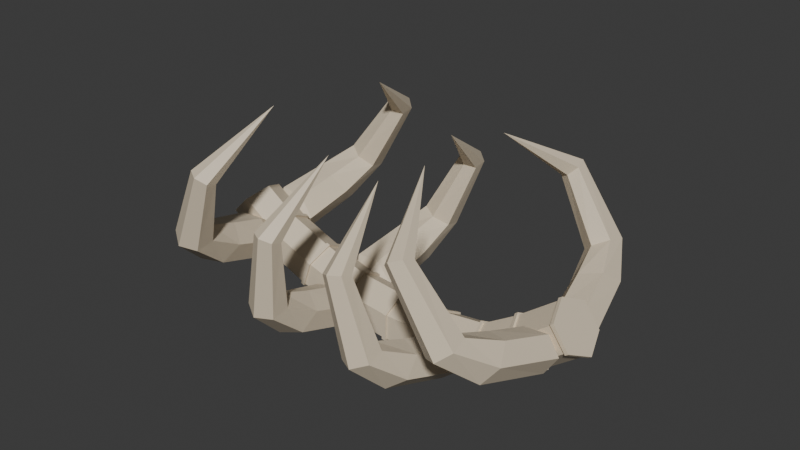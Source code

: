 # Source: skeleton.blend  (saved by Blender 4.3.34; exported with 4.5.12 LTS)
import bpy
from mathutils import Matrix  # noqa: F401  (used for matrix-valued properties, if any)

bpy.ops.wm.read_factory_settings(use_empty=True)
scene = bpy.context.scene
scene.name = 'Scene'

# ---- collections
col_collection = bpy.data.collections.new('Collection'); scene.collection.children.link(col_collection)

# ---- materials (node trees are filled in below, after node groups)
mat_material_002 = bpy.data.materials.new('Material.002')
mat_material_002.alpha_threshold = 0.0
mat_material_002.roughness = 0.5
mat_material_002.line_color = (0.0, 0.0, 0.0, 1.0)

# ---- material node trees
mat_material_002.use_nodes = True; mat_material_002.node_tree.nodes.clear()
_N = mat_material_002.node_tree.nodes; _L = mat_material_002.node_tree.links
n0 = _N.new('ShaderNodeOutputMaterial'); n0.name = 'Material Output'; n0.location = (300, 300)
n1 = _N.new('ShaderNodeBsdfPrincipled'); n1.name = 'Principled BSDF'; n1.location = (10, 300)
n1.inputs[0].default_value = (0.7379, 0.6308, 0.4735, 1.0)
n1.inputs[3].default_value = 1.45
_L.new(n1.outputs[0], n0.inputs[0])
n0.is_active_output = True

# ---- world
world_world = bpy.data.worlds.new('World'); scene.world = world_world
world_world.use_nodes = True; world_world.node_tree.nodes.clear()
_N = world_world.node_tree.nodes; _L = world_world.node_tree.links
n0 = _N.new('ShaderNodeOutputWorld'); n0.name = 'World Output'; n0.location = (300, 300)
n1 = _N.new('ShaderNodeBackground'); n1.name = 'Background'; n1.location = (10, 300)
n1.inputs[0].default_value = (0.05088, 0.05088, 0.05088, 1.0)
_L.new(n1.outputs[0], n0.inputs[0])
n0.is_active_output = True
world_world.color = (0.05088, 0.05088, 0.05088)
world_world.sun_shadow_jitter_overblur = 0.0

# ---- meshes
me_cylinder = bpy.data.meshes.new('Cylinder')
me_cylinder.from_pydata([(-6.804e-07, 0.09385, -9.012), (-5.932e-07, 1.404, -7.067), (0.866, -0.2597, -8.658), (0.866, 0.9497, -6.859), (0.866, -0.9668, -7.951), (0.866, 0.04088, -6.441), (-3.65e-07, -1.32, -7.598), (-5.302e-07, -0.4135, -6.233), (-0.866, -0.9668, -7.951), (-0.866, 0.04088, -6.441), (-0.866, -0.2597, -8.658), (-0.866, 0.9497, -6.859), (-6.348e-07, 1.331, -7.225), (0.866, 0.8805, -7.009), (0.866, -0.02138, -6.576), (-5.398e-07, -0.4723, -6.36), (-0.866, -0.02138, -6.576), (-0.866, 0.8805, -7.009), (0.9395, 0.9882, -6.876), (-5.959e-07, 1.481, -7.103), (-6.078e-07, 1.408, -7.261), (0.9395, 0.002339, -6.424), (-5.275e-07, -0.4906, -6.197), (-0.9395, 0.002339, -6.424), (-0.9395, 0.9882, -6.876), (0.9395, 0.9187, -7.027), (0.9395, -0.05963, -6.558), (-5.37e-07, -0.5488, -6.324), (-0.9395, -0.05963, -6.558), (-0.9395, 0.9187, -7.027), (-5.932e-07, 1.404, -7.067), (-7.44e-07, 2.168, -5.118), (0.866, 0.9497, -6.859), (0.866, 1.696, -4.953), (0.866, 0.04088, -6.441), (0.866, 0.7523, -4.624), (-5.302e-07, -0.4135, -6.233), (-4.558e-07, 0.2802, -4.459), (-0.866, 0.04088, -6.441), (-0.866, 0.7523, -4.624), (-0.866, 0.9497, -6.859), (-0.866, 1.696, -4.953), (-6.662e-07, 2.115, -5.271), (0.866, 1.644, -5.104), (0.866, 0.7015, -4.769), (-5.859e-07, 0.2302, -4.602), (-0.866, 0.7015, -4.769), (-0.866, 1.644, -5.104), (0.9395, 1.736, -4.967), (-8.058e-07, 2.248, -5.146), (-6.981e-07, 2.195, -5.299), (0.9395, 0.7122, -4.61), (-3.941e-07, 0.2001, -4.431), (-0.9395, 0.7122, -4.61), (-0.9395, 1.736, -4.967), (0.9395, 1.684, -5.118), (0.9395, 0.6615, -4.755), (-6.433e-07, 0.1503, -4.574), (-0.9395, 0.6615, -4.755), (-0.9395, 1.684, -5.118), (-7.44e-07, 2.168, -5.118), (-6.788e-07, 2.779, -3.069), (0.866, 1.696, -4.953), (0.866, 2.288, -2.972), (0.866, 0.7523, -4.624), (0.866, 1.308, -2.777), (-4.558e-07, 0.2802, -4.459), (-4.705e-07, 0.8173, -2.679), (-0.866, 0.7523, -4.624), (-0.866, 1.308, -2.777), (-0.866, 1.696, -4.953), (-0.866, 2.288, -2.972), (-5.729e-07, 2.744, -3.246), (0.866, 2.256, -3.137), (0.866, 1.28, -2.919), (-5.698e-07, 0.7924, -2.81), (-0.866, 1.28, -2.919), (-0.866, 2.256, -3.137), (0.9395, 2.33, -2.98), (-6.502e-07, 2.862, -3.086), (-6.637e-07, 2.827, -3.265), (0.9395, 1.266, -2.768), (-4.99e-07, 0.7341, -2.662), (-0.9395, 1.266, -2.768), (-0.9395, 2.33, -2.98), (0.9395, 2.298, -3.147), (0.9395, 1.239, -2.91), (-5.684e-07, 0.7096, -2.792), (-0.9395, 1.239, -2.91), (-0.9395, 2.298, -3.147), (-6.788e-07, 2.779, -3.069), (-6.358e-07, 2.992, -0.9213), (0.866, 2.288, -2.972), (0.866, 2.493, -0.9036), (0.866, 1.308, -2.777), (0.866, 1.493, -0.8681), (-4.705e-07, 0.8173, -2.679), (-4.516e-07, 0.9936, -0.8504), (-0.866, 1.308, -2.777), (-0.866, 1.493, -0.8681), (-0.866, 2.288, -2.972), (-0.866, 2.493, -0.9036), (-6.482e-07, 2.985, -1.086), (0.866, 2.486, -1.064), (0.866, 1.487, -1.021), (-4.927e-07, 0.9872, -0.9995), (-0.866, 1.487, -1.021), (-0.866, 2.486, -1.064), (0.9395, 2.535, -0.9051), (-6.658e-07, 3.077, -0.9243), (-6.783e-07, 3.07, -1.089), (0.9395, 1.451, -0.8666), (-4.812e-07, 0.9088, -0.8474), (-0.9395, 1.451, -0.8666), (-0.9395, 2.535, -0.9051), (0.9395, 2.528, -1.066), (0.9395, 1.444, -1.019), (-4.924e-07, 0.9025, -0.9959), (-0.9395, 1.444, -1.019), (-0.9395, 2.528, -1.066), (-6.358e-07, 2.992, -0.9213), (-6.865e-07, 2.973, 1.17), (0.866, 2.493, -0.9036), (0.866, 2.474, 1.142), (0.866, 1.493, -0.8681), (0.866, 1.476, 1.085), (-4.516e-07, 0.9936, -0.8504), (-4.865e-07, 0.9765, 1.057), (-0.866, 1.493, -0.8681), (-0.866, 1.476, 1.085), (-0.866, 2.493, -0.9036), (-0.866, 2.474, 1.142), (-6.096e-07, 2.983, 1.004), (0.866, 2.483, 0.9806), (0.866, 1.484, 0.9329), (-6.168e-07, 0.985, 0.9091), (-0.866, 1.484, 0.9329), (-0.866, 2.483, 0.9806), (0.9395, 2.516, 1.144), (-6.266e-07, 3.058, 1.175), (-5.795e-07, 3.067, 1.008), (0.9395, 1.433, 1.083), (-5.166e-07, 0.8918, 1.052), (-0.9395, 1.433, 1.083), (-0.9395, 2.516, 1.144), (0.9395, 2.526, 0.9826), (0.9395, 1.442, 0.9309), (-5.873e-07, 0.9003, 0.9051), (-0.9395, 1.442, 0.9309), (-0.9395, 2.526, 0.9826), (-6.865e-07, 2.973, 1.17), (-6.064e-07, 2.634, 3.416), (0.866, 2.474, 1.142), (0.866, 2.162, 3.252), (0.866, 1.476, 1.085), (0.866, 1.217, 2.924), (-4.865e-07, 0.9765, 1.057), (-6.857e-07, 0.745, 2.759), (-0.866, 1.476, 1.085), (-0.866, 1.217, 2.924), (-0.866, 2.474, 1.142), (-0.866, 2.162, 3.252), (-6.213e-07, 2.692, 3.218), (0.866, 2.212, 3.078), (0.866, 1.252, 2.796), (-6.638e-07, 0.7725, 2.656), (-0.866, 1.252, 2.796), (-0.866, 2.212, 3.078), (0.9395, 2.202, 3.266), (-6.341e-07, 2.714, 3.444), (-5.897e-07, 2.773, 3.242), (0.9395, 1.177, 2.91), (-6.878e-07, 0.6649, 2.732), (-0.9395, 1.177, 2.91), (-0.9395, 2.202, 3.266), (0.9395, 2.253, 3.09), (0.9395, 1.212, 2.785), (-6.358e-07, 0.6911, 2.632), (-0.9395, 1.212, 2.785), (-0.9395, 2.253, 3.09), (-6.064e-07, 2.634, 3.416), (-6.363e-07, 1.419, 5.388), (0.866, 2.162, 3.252), (0.866, 1.024, 5.082), (0.866, 1.217, 2.924), (0.866, 0.233, 4.47), (-6.857e-07, 0.745, 2.759), (-6.095e-07, -0.1625, 4.164), (-0.866, 1.217, 2.924), (-0.866, 0.233, 4.47), (-0.866, 2.162, 3.252), (-0.866, 1.024, 5.082), (-5.868e-07, 1.521, 5.254), (0.866, 1.123, 4.953), (0.866, 0.3249, 4.35), (-7.077e-07, -0.07391, 4.048), (-0.866, 0.3249, 4.35), (-0.866, 1.123, 4.953), (0.9395, 1.057, 5.108), (-6.622e-07, 1.486, 5.44), (-5.829e-07, 1.589, 5.306), (0.9395, 0.1994, 4.444), (-5.24e-07, -0.2296, 4.112), (-0.9395, 0.1994, 4.444), (-0.9395, 1.057, 5.108), (0.9395, 1.156, 4.978), (0.9395, 0.2911, 4.324), (-6.817e-07, -0.1416, 3.997), (-0.9395, 0.2911, 4.324), (-0.9395, 1.156, 4.978), (-6.363e-07, 1.419, 5.388), (-6.081e-07, 0.2334, 6.945), (0.866, 1.024, 5.082), (0.866, -0.1745, 6.656), (0.866, 0.233, 4.47), (0.866, -0.9904, 6.078), (-6.095e-07, -0.1625, 4.164), (-7.252e-07, -1.398, 5.789), (-0.866, 0.233, 4.47), (-0.866, -0.9904, 6.078), (-0.866, 1.024, 5.082), (-0.866, -0.1745, 6.656), (-6.177e-07, 0.3256, 6.819), (0.866, -0.08227, 6.529), (0.866, -0.8981, 5.951), (-7.348e-07, -1.306, 5.662), (-0.866, -0.8981, 5.951), (-0.866, -0.08227, 6.529), (0.9395, -0.1399, 6.681), (-6.044e-07, 0.3026, 6.995), (-6.14e-07, 0.3948, 6.868), (0.9395, -1.025, 6.053), (-7.289e-07, -1.467, 5.74), (-0.9395, -1.025, 6.053), (-0.9395, -0.1399, 6.681), (0.9395, -0.04767, 6.554), (0.9395, -0.9327, 5.927), (-7.385e-07, -1.375, 5.613), (-0.9395, -0.9327, 5.927), (-0.9395, -0.04767, 6.554)], [], [(3, 5, 21, 18), (17, 16, 28, 29), (5, 7, 22, 21), (1, 3, 18, 19), (3, 1, 11, 9, 7, 5), (7, 9, 23, 22), (14, 13, 25, 26), (0, 2, 4, 6, 8, 10), (10, 17, 12, 0), (8, 16, 17, 10), (6, 15, 16, 8), (4, 14, 15, 6), (2, 13, 14, 4), (0, 12, 13, 2), (20, 19, 18, 25), (25, 18, 21, 26), (26, 21, 22, 27), (27, 22, 23, 28), (28, 23, 24, 29), (29, 24, 19, 20), (13, 12, 20, 25), (16, 15, 27, 28), (15, 14, 26, 27), (11, 1, 19, 24), (12, 17, 29, 20), (9, 11, 24, 23), (33, 35, 51, 48), (47, 46, 58, 59), (35, 37, 52, 51), (31, 33, 48, 49), (33, 31, 41, 39, 37, 35), (37, 39, 53, 52), (44, 43, 55, 56), (30, 32, 34, 36, 38, 40), (40, 47, 42, 30), (38, 46, 47, 40), (36, 45, 46, 38), (34, 44, 45, 36), (32, 43, 44, 34), (30, 42, 43, 32), (50, 49, 48, 55), (55, 48, 51, 56), (56, 51, 52, 57), (57, 52, 53, 58), (58, 53, 54, 59), (59, 54, 49, 50), (43, 42, 50, 55), (46, 45, 57, 58), (45, 44, 56, 57), (41, 31, 49, 54), (42, 47, 59, 50), (39, 41, 54, 53), (63, 65, 81, 78), (77, 76, 88, 89), (65, 67, 82, 81), (61, 63, 78, 79), (63, 61, 71, 69, 67, 65), (67, 69, 83, 82), (74, 73, 85, 86), (60, 62, 64, 66, 68, 70), (70, 77, 72, 60), (68, 76, 77, 70), (66, 75, 76, 68), (64, 74, 75, 66), (62, 73, 74, 64), (60, 72, 73, 62), (80, 79, 78, 85), (85, 78, 81, 86), (86, 81, 82, 87), (87, 82, 83, 88), (88, 83, 84, 89), (89, 84, 79, 80), (73, 72, 80, 85), (76, 75, 87, 88), (75, 74, 86, 87), (71, 61, 79, 84), (72, 77, 89, 80), (69, 71, 84, 83), (93, 95, 111, 108), (107, 106, 118, 119), (95, 97, 112, 111), (91, 93, 108, 109), (93, 91, 101, 99, 97, 95), (97, 99, 113, 112), (104, 103, 115, 116), (90, 92, 94, 96, 98, 100), (100, 107, 102, 90), (98, 106, 107, 100), (96, 105, 106, 98), (94, 104, 105, 96), (92, 103, 104, 94), (90, 102, 103, 92), (110, 109, 108, 115), (115, 108, 111, 116), (116, 111, 112, 117), (117, 112, 113, 118), (118, 113, 114, 119), (119, 114, 109, 110), (103, 102, 110, 115), (106, 105, 117, 118), (105, 104, 116, 117), (101, 91, 109, 114), (102, 107, 119, 110), (99, 101, 114, 113), (123, 125, 141, 138), (137, 136, 148, 149), (125, 127, 142, 141), (121, 123, 138, 139), (123, 121, 131, 129, 127, 125), (127, 129, 143, 142), (134, 133, 145, 146), (120, 122, 124, 126, 128, 130), (130, 137, 132, 120), (128, 136, 137, 130), (126, 135, 136, 128), (124, 134, 135, 126), (122, 133, 134, 124), (120, 132, 133, 122), (140, 139, 138, 145), (145, 138, 141, 146), (146, 141, 142, 147), (147, 142, 143, 148), (148, 143, 144, 149), (149, 144, 139, 140), (133, 132, 140, 145), (136, 135, 147, 148), (135, 134, 146, 147), (131, 121, 139, 144), (132, 137, 149, 140), (129, 131, 144, 143), (153, 155, 171, 168), (167, 166, 178, 179), (155, 157, 172, 171), (151, 153, 168, 169), (153, 151, 161, 159, 157, 155), (157, 159, 173, 172), (164, 163, 175, 176), (150, 152, 154, 156, 158, 160), (160, 167, 162, 150), (158, 166, 167, 160), (156, 165, 166, 158), (154, 164, 165, 156), (152, 163, 164, 154), (150, 162, 163, 152), (170, 169, 168, 175), (175, 168, 171, 176), (176, 171, 172, 177), (177, 172, 173, 178), (178, 173, 174, 179), (179, 174, 169, 170), (163, 162, 170, 175), (166, 165, 177, 178), (165, 164, 176, 177), (161, 151, 169, 174), (162, 167, 179, 170), (159, 161, 174, 173), (183, 185, 201, 198), (197, 196, 208, 209), (185, 187, 202, 201), (181, 183, 198, 199), (183, 181, 191, 189, 187, 185), (187, 189, 203, 202), (194, 193, 205, 206), (180, 182, 184, 186, 188, 190), (190, 197, 192, 180), (188, 196, 197, 190), (186, 195, 196, 188), (184, 194, 195, 186), (182, 193, 194, 184), (180, 192, 193, 182), (200, 199, 198, 205), (205, 198, 201, 206), (206, 201, 202, 207), (207, 202, 203, 208), (208, 203, 204, 209), (209, 204, 199, 200), (193, 192, 200, 205), (196, 195, 207, 208), (195, 194, 206, 207), (191, 181, 199, 204), (192, 197, 209, 200), (189, 191, 204, 203), (213, 215, 231, 228), (227, 226, 238, 239), (215, 217, 232, 231), (211, 213, 228, 229), (213, 211, 221, 219, 217, 215), (217, 219, 233, 232), (224, 223, 235, 236), (210, 212, 214, 216, 218, 220), (220, 227, 222, 210), (218, 226, 227, 220), (216, 225, 226, 218), (214, 224, 225, 216), (212, 223, 224, 214), (210, 222, 223, 212), (230, 229, 228, 235), (235, 228, 231, 236), (236, 231, 232, 237), (237, 232, 233, 238), (238, 233, 234, 239), (239, 234, 229, 230), (223, 222, 230, 235), (226, 225, 237, 238), (225, 224, 236, 237), (221, 211, 229, 234), (222, 227, 239, 230), (219, 221, 234, 233)])
_uv = me_cylinder.uv_layers.new(name='UVMap')
_uv.uv.foreach_set('vector', [0.4578, 0.37, 0.4578, 0.13, 0.4578, 0.13, 0.4578, 0.37, 0.1667, 0.9608, 0.3333, 0.9608, 0.3333, 0.9608, 0.1667, 0.9608, 0.4578, 0.13, 0.25, 0.01, 0.25, 0.01, 0.4578, 0.13, 0.25, 0.49, 0.4578, 0.37, 0.4578, 0.37, 0.25, 0.49, 0.4578, 0.37, 0.25, 0.49, 0.04215, 0.37, 0.04215, 0.13, 0.25, 0.01, 0.4578, 0.13, 0.25, 0.01, 0.04215, 0.13, 0.04215, 0.13, 0.25, 0.01, 0.6667, 0.9608, 0.8333, 0.9608, 0.8333, 0.9608, 0.6667, 0.9608, 0.75, 0.49, 0.9578, 0.37, 0.9578, 0.13, 0.75, 0.01, 0.5422, 0.13, 0.5422, 0.37, 0.1667, 0.5, 0.1667, 0.9608, -8.941e-08, 0.9608, -8.941e-08, 0.5, 0.3333, 0.5, 0.3333, 0.9608, 0.1667, 0.9608, 0.1667, 0.5, 0.5, 0.5, 0.5, 0.9608, 0.3333, 0.9608, 0.3333, 0.5, 0.6667, 0.5, 0.6667, 0.9608, 0.5, 0.9608, 0.5, 0.5, 0.8333, 0.5, 0.8333, 0.9608, 0.6667, 0.9608, 0.6667, 0.5, 1.0, 0.5, 1.0, 0.9608, 0.8333, 0.9608, 0.8333, 0.5, 1.0, 0.9608, 1.0, 1.0, 0.8333, 1.0, 0.8333, 0.9608, 0.8333, 0.9608, 0.8333, 1.0, 0.6667, 1.0, 0.6667, 0.9608, 0.6667, 0.9608, 0.6667, 1.0, 0.5, 1.0, 0.5, 0.9608, 0.5, 0.9608, 0.5, 1.0, 0.3333, 1.0, 0.3333, 0.9608, 0.3333, 0.9608, 0.3333, 1.0, 0.1667, 1.0, 0.1667, 0.9608, 0.1667, 0.9608, 0.1667, 1.0, -8.941e-08, 1.0, -8.941e-08, 0.9608, 0.8333, 0.9608, 1.0, 0.9608, 1.0, 0.9608, 0.8333, 0.9608, 0.3333, 0.9608, 0.5, 0.9608, 0.5, 0.9608, 0.3333, 0.9608, 0.5, 0.9608, 0.6667, 0.9608, 0.6667, 0.9608, 0.5, 0.9608, 0.04215, 0.37, 0.25, 0.49, 0.25, 0.49, 0.04215, 0.37, -8.941e-08, 0.9608, 0.1667, 0.9608, 0.1667, 0.9608, -8.941e-08, 0.9608, 0.04215, 0.13, 0.04215, 0.37, 0.04215, 0.37, 0.04215, 0.13, 0.4578, 0.37, 0.4578, 0.13, 0.4578, 0.13, 0.4578, 0.37, 0.1667, 0.9608, 0.3333, 0.9608, 0.3333, 0.9608, 0.1667, 0.9608, 0.4578, 0.13, 0.25, 0.01, 0.25, 0.01, 0.4578, 0.13, 0.25, 0.49, 0.4578, 0.37, 0.4578, 0.37, 0.25, 0.49, 0.4578, 0.37, 0.25, 0.49, 0.04215, 0.37, 0.04215, 0.13, 0.25, 0.01, 0.4578, 0.13, 0.25, 0.01, 0.04215, 0.13, 0.04215, 0.13, 0.25, 0.01, 0.6667, 0.9608, 0.8333, 0.9608, 0.8333, 0.9608, 0.6667, 0.9608, 0.75, 0.49, 0.9578, 0.37, 0.9578, 0.13, 0.75, 0.01, 0.5422, 0.13, 0.5422, 0.37, 0.1667, 0.5, 0.1667, 0.9608, -8.941e-08, 0.9608, -8.941e-08, 0.5, 0.3333, 0.5, 0.3333, 0.9608, 0.1667, 0.9608, 0.1667, 0.5, 0.5, 0.5, 0.5, 0.9608, 0.3333, 0.9608, 0.3333, 0.5, 0.6667, 0.5, 0.6667, 0.9608, 0.5, 0.9608, 0.5, 0.5, 0.8333, 0.5, 0.8333, 0.9608, 0.6667, 0.9608, 0.6667, 0.5, 1.0, 0.5, 1.0, 0.9608, 0.8333, 0.9608, 0.8333, 0.5, 1.0, 0.9608, 1.0, 1.0, 0.8333, 1.0, 0.8333, 0.9608, 0.8333, 0.9608, 0.8333, 1.0, 0.6667, 1.0, 0.6667, 0.9608, 0.6667, 0.9608, 0.6667, 1.0, 0.5, 1.0, 0.5, 0.9608, 0.5, 0.9608, 0.5, 1.0, 0.3333, 1.0, 0.3333, 0.9608, 0.3333, 0.9608, 0.3333, 1.0, 0.1667, 1.0, 0.1667, 0.9608, 0.1667, 0.9608, 0.1667, 1.0, -8.941e-08, 1.0, -8.941e-08, 0.9608, 0.8333, 0.9608, 1.0, 0.9608, 1.0, 0.9608, 0.8333, 0.9608, 0.3333, 0.9608, 0.5, 0.9608, 0.5, 0.9608, 0.3333, 0.9608, 0.5, 0.9608, 0.6667, 0.9608, 0.6667, 0.9608, 0.5, 0.9608, 0.04215, 0.37, 0.25, 0.49, 0.25, 0.49, 0.04215, 0.37, -8.941e-08, 0.9608, 0.1667, 0.9608, 0.1667, 0.9608, -8.941e-08, 0.9608, 0.04215, 0.13, 0.04215, 0.37, 0.04215, 0.37, 0.04215, 0.13, 0.4578, 0.37, 0.4578, 0.13, 0.4578, 0.13, 0.4578, 0.37, 0.1667, 0.9608, 0.3333, 0.9608, 0.3333, 0.9608, 0.1667, 0.9608, 0.4578, 0.13, 0.25, 0.01, 0.25, 0.01, 0.4578, 0.13, 0.25, 0.49, 0.4578, 0.37, 0.4578, 0.37, 0.25, 0.49, 0.4578, 0.37, 0.25, 0.49, 0.04215, 0.37, 0.04215, 0.13, 0.25, 0.01, 0.4578, 0.13, 0.25, 0.01, 0.04215, 0.13, 0.04215, 0.13, 0.25, 0.01, 0.6667, 0.9608, 0.8333, 0.9608, 0.8333, 0.9608, 0.6667, 0.9608, 0.75, 0.49, 0.9578, 0.37, 0.9578, 0.13, 0.75, 0.01, 0.5422, 0.13, 0.5422, 0.37, 0.1667, 0.5, 0.1667, 0.9608, -8.941e-08, 0.9608, -8.941e-08, 0.5, 0.3333, 0.5, 0.3333, 0.9608, 0.1667, 0.9608, 0.1667, 0.5, 0.5, 0.5, 0.5, 0.9608, 0.3333, 0.9608, 0.3333, 0.5, 0.6667, 0.5, 0.6667, 0.9608, 0.5, 0.9608, 0.5, 0.5, 0.8333, 0.5, 0.8333, 0.9608, 0.6667, 0.9608, 0.6667, 0.5, 1.0, 0.5, 1.0, 0.9608, 0.8333, 0.9608, 0.8333, 0.5, 1.0, 0.9608, 1.0, 1.0, 0.8333, 1.0, 0.8333, 0.9608, 0.8333, 0.9608, 0.8333, 1.0, 0.6667, 1.0, 0.6667, 0.9608, 0.6667, 0.9608, 0.6667, 1.0, 0.5, 1.0, 0.5, 0.9608, 0.5, 0.9608, 0.5, 1.0, 0.3333, 1.0, 0.3333, 0.9608, 0.3333, 0.9608, 0.3333, 1.0, 0.1667, 1.0, 0.1667, 0.9608, 0.1667, 0.9608, 0.1667, 1.0, -8.941e-08, 1.0, -8.941e-08, 0.9608, 0.8333, 0.9608, 1.0, 0.9608, 1.0, 0.9608, 0.8333, 0.9608, 0.3333, 0.9608, 0.5, 0.9608, 0.5, 0.9608, 0.3333, 0.9608, 0.5, 0.9608, 0.6667, 0.9608, 0.6667, 0.9608, 0.5, 0.9608, 0.04215, 0.37, 0.25, 0.49, 0.25, 0.49, 0.04215, 0.37, -8.941e-08, 0.9608, 0.1667, 0.9608, 0.1667, 0.9608, -8.941e-08, 0.9608, 0.04215, 0.13, 0.04215, 0.37, 0.04215, 0.37, 0.04215, 0.13, 0.4578, 0.37, 0.4578, 0.13, 0.4578, 0.13, 0.4578, 0.37, 0.1667, 0.9608, 0.3333, 0.9608, 0.3333, 0.9608, 0.1667, 0.9608, 0.4578, 0.13, 0.25, 0.01, 0.25, 0.01, 0.4578, 0.13, 0.25, 0.49, 0.4578, 0.37, 0.4578, 0.37, 0.25, 0.49, 0.4578, 0.37, 0.25, 0.49, 0.04215, 0.37, 0.04215, 0.13, 0.25, 0.01, 0.4578, 0.13, 0.25, 0.01, 0.04215, 0.13, 0.04215, 0.13, 0.25, 0.01, 0.6667, 0.9608, 0.8333, 0.9608, 0.8333, 0.9608, 0.6667, 0.9608, 0.75, 0.49, 0.9578, 0.37, 0.9578, 0.13, 0.75, 0.01, 0.5422, 0.13, 0.5422, 0.37, 0.1667, 0.5, 0.1667, 0.9608, -8.941e-08, 0.9608, -8.941e-08, 0.5, 0.3333, 0.5, 0.3333, 0.9608, 0.1667, 0.9608, 0.1667, 0.5, 0.5, 0.5, 0.5, 0.9608, 0.3333, 0.9608, 0.3333, 0.5, 0.6667, 0.5, 0.6667, 0.9608, 0.5, 0.9608, 0.5, 0.5, 0.8333, 0.5, 0.8333, 0.9608, 0.6667, 0.9608, 0.6667, 0.5, 1.0, 0.5, 1.0, 0.9608, 0.8333, 0.9608, 0.8333, 0.5, 1.0, 0.9608, 1.0, 1.0, 0.8333, 1.0, 0.8333, 0.9608, 0.8333, 0.9608, 0.8333, 1.0, 0.6667, 1.0, 0.6667, 0.9608, 0.6667, 0.9608, 0.6667, 1.0, 0.5, 1.0, 0.5, 0.9608, 0.5, 0.9608, 0.5, 1.0, 0.3333, 1.0, 0.3333, 0.9608, 0.3333, 0.9608, 0.3333, 1.0, 0.1667, 1.0, 0.1667, 0.9608, 0.1667, 0.9608, 0.1667, 1.0, -8.941e-08, 1.0, -8.941e-08, 0.9608, 0.8333, 0.9608, 1.0, 0.9608, 1.0, 0.9608, 0.8333, 0.9608, 0.3333, 0.9608, 0.5, 0.9608, 0.5, 0.9608, 0.3333, 0.9608, 0.5, 0.9608, 0.6667, 0.9608, 0.6667, 0.9608, 0.5, 0.9608, 0.04215, 0.37, 0.25, 0.49, 0.25, 0.49, 0.04215, 0.37, -8.941e-08, 0.9608, 0.1667, 0.9608, 0.1667, 0.9608, -8.941e-08, 0.9608, 0.04215, 0.13, 0.04215, 0.37, 0.04215, 0.37, 0.04215, 0.13, 0.4578, 0.37, 0.4578, 0.13, 0.4578, 0.13, 0.4578, 0.37, 0.1667, 0.9608, 0.3333, 0.9608, 0.3333, 0.9608, 0.1667, 0.9608, 0.4578, 0.13, 0.25, 0.01, 0.25, 0.01, 0.4578, 0.13, 0.25, 0.49, 0.4578, 0.37, 0.4578, 0.37, 0.25, 0.49, 0.4578, 0.37, 0.25, 0.49, 0.04215, 0.37, 0.04215, 0.13, 0.25, 0.01, 0.4578, 0.13, 0.25, 0.01, 0.04215, 0.13, 0.04215, 0.13, 0.25, 0.01, 0.6667, 0.9608, 0.8333, 0.9608, 0.8333, 0.9608, 0.6667, 0.9608, 0.75, 0.49, 0.9578, 0.37, 0.9578, 0.13, 0.75, 0.01, 0.5422, 0.13, 0.5422, 0.37, 0.1667, 0.5, 0.1667, 0.9608, -8.941e-08, 0.9608, -8.941e-08, 0.5, 0.3333, 0.5, 0.3333, 0.9608, 0.1667, 0.9608, 0.1667, 0.5, 0.5, 0.5, 0.5, 0.9608, 0.3333, 0.9608, 0.3333, 0.5, 0.6667, 0.5, 0.6667, 0.9608, 0.5, 0.9608, 0.5, 0.5, 0.8333, 0.5, 0.8333, 0.9608, 0.6667, 0.9608, 0.6667, 0.5, 1.0, 0.5, 1.0, 0.9608, 0.8333, 0.9608, 0.8333, 0.5, 1.0, 0.9608, 1.0, 1.0, 0.8333, 1.0, 0.8333, 0.9608, 0.8333, 0.9608, 0.8333, 1.0, 0.6667, 1.0, 0.6667, 0.9608, 0.6667, 0.9608, 0.6667, 1.0, 0.5, 1.0, 0.5, 0.9608, 0.5, 0.9608, 0.5, 1.0, 0.3333, 1.0, 0.3333, 0.9608, 0.3333, 0.9608, 0.3333, 1.0, 0.1667, 1.0, 0.1667, 0.9608, 0.1667, 0.9608, 0.1667, 1.0, -8.941e-08, 1.0, -8.941e-08, 0.9608, 0.8333, 0.9608, 1.0, 0.9608, 1.0, 0.9608, 0.8333, 0.9608, 0.3333, 0.9608, 0.5, 0.9608, 0.5, 0.9608, 0.3333, 0.9608, 0.5, 0.9608, 0.6667, 0.9608, 0.6667, 0.9608, 0.5, 0.9608, 0.04215, 0.37, 0.25, 0.49, 0.25, 0.49, 0.04215, 0.37, -8.941e-08, 0.9608, 0.1667, 0.9608, 0.1667, 0.9608, -8.941e-08, 0.9608, 0.04215, 0.13, 0.04215, 0.37, 0.04215, 0.37, 0.04215, 0.13, 0.4578, 0.37, 0.4578, 0.13, 0.4578, 0.13, 0.4578, 0.37, 0.1667, 0.9608, 0.3333, 0.9608, 0.3333, 0.9608, 0.1667, 0.9608, 0.4578, 0.13, 0.25, 0.01, 0.25, 0.01, 0.4578, 0.13, 0.25, 0.49, 0.4578, 0.37, 0.4578, 0.37, 0.25, 0.49, 0.4578, 0.37, 0.25, 0.49, 0.04215, 0.37, 0.04215, 0.13, 0.25, 0.01, 0.4578, 0.13, 0.25, 0.01, 0.04215, 0.13, 0.04215, 0.13, 0.25, 0.01, 0.6667, 0.9608, 0.8333, 0.9608, 0.8333, 0.9608, 0.6667, 0.9608, 0.75, 0.49, 0.9578, 0.37, 0.9578, 0.13, 0.75, 0.01, 0.5422, 0.13, 0.5422, 0.37, 0.1667, 0.5, 0.1667, 0.9608, -8.941e-08, 0.9608, -8.941e-08, 0.5, 0.3333, 0.5, 0.3333, 0.9608, 0.1667, 0.9608, 0.1667, 0.5, 0.5, 0.5, 0.5, 0.9608, 0.3333, 0.9608, 0.3333, 0.5, 0.6667, 0.5, 0.6667, 0.9608, 0.5, 0.9608, 0.5, 0.5, 0.8333, 0.5, 0.8333, 0.9608, 0.6667, 0.9608, 0.6667, 0.5, 1.0, 0.5, 1.0, 0.9608, 0.8333, 0.9608, 0.8333, 0.5, 1.0, 0.9608, 1.0, 1.0, 0.8333, 1.0, 0.8333, 0.9608, 0.8333, 0.9608, 0.8333, 1.0, 0.6667, 1.0, 0.6667, 0.9608, 0.6667, 0.9608, 0.6667, 1.0, 0.5, 1.0, 0.5, 0.9608, 0.5, 0.9608, 0.5, 1.0, 0.3333, 1.0, 0.3333, 0.9608, 0.3333, 0.9608, 0.3333, 1.0, 0.1667, 1.0, 0.1667, 0.9608, 0.1667, 0.9608, 0.1667, 1.0, -8.941e-08, 1.0, -8.941e-08, 0.9608, 0.8333, 0.9608, 1.0, 0.9608, 1.0, 0.9608, 0.8333, 0.9608, 0.3333, 0.9608, 0.5, 0.9608, 0.5, 0.9608, 0.3333, 0.9608, 0.5, 0.9608, 0.6667, 0.9608, 0.6667, 0.9608, 0.5, 0.9608, 0.04215, 0.37, 0.25, 0.49, 0.25, 0.49, 0.04215, 0.37, -8.941e-08, 0.9608, 0.1667, 0.9608, 0.1667, 0.9608, -8.941e-08, 0.9608, 0.04215, 0.13, 0.04215, 0.37, 0.04215, 0.37, 0.04215, 0.13, 0.4578, 0.37, 0.4578, 0.13, 0.4578, 0.13, 0.4578, 0.37, 0.1667, 0.9608, 0.3333, 0.9608, 0.3333, 0.9608, 0.1667, 0.9608, 0.4578, 0.13, 0.25, 0.01, 0.25, 0.01, 0.4578, 0.13, 0.25, 0.49, 0.4578, 0.37, 0.4578, 0.37, 0.25, 0.49, 0.4578, 0.37, 0.25, 0.49, 0.04215, 0.37, 0.04215, 0.13, 0.25, 0.01, 0.4578, 0.13, 0.25, 0.01, 0.04215, 0.13, 0.04215, 0.13, 0.25, 0.01, 0.6667, 0.9608, 0.8333, 0.9608, 0.8333, 0.9608, 0.6667, 0.9608, 0.75, 0.49, 0.9578, 0.37, 0.9578, 0.13, 0.75, 0.01, 0.5422, 0.13, 0.5422, 0.37, 0.1667, 0.5, 0.1667, 0.9608, -8.941e-08, 0.9608, -8.941e-08, 0.5, 0.3333, 0.5, 0.3333, 0.9608, 0.1667, 0.9608, 0.1667, 0.5, 0.5, 0.5, 0.5, 0.9608, 0.3333, 0.9608, 0.3333, 0.5, 0.6667, 0.5, 0.6667, 0.9608, 0.5, 0.9608, 0.5, 0.5, 0.8333, 0.5, 0.8333, 0.9608, 0.6667, 0.9608, 0.6667, 0.5, 1.0, 0.5, 1.0, 0.9608, 0.8333, 0.9608, 0.8333, 0.5, 1.0, 0.9608, 1.0, 1.0, 0.8333, 1.0, 0.8333, 0.9608, 0.8333, 0.9608, 0.8333, 1.0, 0.6667, 1.0, 0.6667, 0.9608, 0.6667, 0.9608, 0.6667, 1.0, 0.5, 1.0, 0.5, 0.9608, 0.5, 0.9608, 0.5, 1.0, 0.3333, 1.0, 0.3333, 0.9608, 0.3333, 0.9608, 0.3333, 1.0, 0.1667, 1.0, 0.1667, 0.9608, 0.1667, 0.9608, 0.1667, 1.0, -8.941e-08, 1.0, -8.941e-08, 0.9608, 0.8333, 0.9608, 1.0, 0.9608, 1.0, 0.9608, 0.8333, 0.9608, 0.3333, 0.9608, 0.5, 0.9608, 0.5, 0.9608, 0.3333, 0.9608, 0.5, 0.9608, 0.6667, 0.9608, 0.6667, 0.9608, 0.5, 0.9608, 0.04215, 0.37, 0.25, 0.49, 0.25, 0.49, 0.04215, 0.37, -8.941e-08, 0.9608, 0.1667, 0.9608, 0.1667, 0.9608, -8.941e-08, 0.9608, 0.04215, 0.13, 0.04215, 0.37, 0.04215, 0.37, 0.04215, 0.13, 0.4578, 0.37, 0.4578, 0.13, 0.4578, 0.13, 0.4578, 0.37, 0.1667, 0.9608, 0.3333, 0.9608, 0.3333, 0.9608, 0.1667, 0.9608, 0.4578, 0.13, 0.25, 0.01, 0.25, 0.01, 0.4578, 0.13, 0.25, 0.49, 0.4578, 0.37, 0.4578, 0.37, 0.25, 0.49, 0.4578, 0.37, 0.25, 0.49, 0.04215, 0.37, 0.04215, 0.13, 0.25, 0.01, 0.4578, 0.13, 0.25, 0.01, 0.04215, 0.13, 0.04215, 0.13, 0.25, 0.01, 0.6667, 0.9608, 0.8333, 0.9608, 0.8333, 0.9608, 0.6667, 0.9608, 0.75, 0.49, 0.9578, 0.37, 0.9578, 0.13, 0.75, 0.01, 0.5422, 0.13, 0.5422, 0.37, 0.1667, 0.5, 0.1667, 0.9608, -8.941e-08, 0.9608, -8.941e-08, 0.5, 0.3333, 0.5, 0.3333, 0.9608, 0.1667, 0.9608, 0.1667, 0.5, 0.5, 0.5, 0.5, 0.9608, 0.3333, 0.9608, 0.3333, 0.5, 0.6667, 0.5, 0.6667, 0.9608, 0.5, 0.9608, 0.5, 0.5, 0.8333, 0.5, 0.8333, 0.9608, 0.6667, 0.9608, 0.6667, 0.5, 1.0, 0.5, 1.0, 0.9608, 0.8333, 0.9608, 0.8333, 0.5, 1.0, 0.9608, 1.0, 1.0, 0.8333, 1.0, 0.8333, 0.9608, 0.8333, 0.9608, 0.8333, 1.0, 0.6667, 1.0, 0.6667, 0.9608, 0.6667, 0.9608, 0.6667, 1.0, 0.5, 1.0, 0.5, 0.9608, 0.5, 0.9608, 0.5, 1.0, 0.3333, 1.0, 0.3333, 0.9608, 0.3333, 0.9608, 0.3333, 1.0, 0.1667, 1.0, 0.1667, 0.9608, 0.1667, 0.9608, 0.1667, 1.0, -8.941e-08, 1.0, -8.941e-08, 0.9608, 0.8333, 0.9608, 1.0, 0.9608, 1.0, 0.9608, 0.8333, 0.9608, 0.3333, 0.9608, 0.5, 0.9608, 0.5, 0.9608, 0.3333, 0.9608, 0.5, 0.9608, 0.6667, 0.9608, 0.6667, 0.9608, 0.5, 0.9608, 0.04215, 0.37, 0.25, 0.49, 0.25, 0.49, 0.04215, 0.37, -8.941e-08, 0.9608, 0.1667, 0.9608, 0.1667, 0.9608, -8.941e-08, 0.9608, 0.04215, 0.13, 0.04215, 0.37, 0.04215, 0.37, 0.04215, 0.13])
me_cylinder.materials.append(mat_material_002)
me_cylinder.update()
me_circle_016 = bpy.data.meshes.new('Circle.016')
me_circle_016.from_pydata([(-0.07384, 0.9864, -2.753), (-0.5574, 0.7893, -2.88), (-0.5574, 0.4307, -3.112), (-0.07384, 0.2336, -3.239), (0.4098, 0.4307, -3.112), (0.4098, 0.7893, -2.88), (-0.7726, 0.2275, -0.5173), (-1.192e-08, 0.6598, -0.6274), (-0.7726, -0.637, -0.2972), (-1.192e-08, -1.069, -0.1872), (0.7726, -0.637, -0.2972), (0.7726, 0.2275, -0.5173), (-0.6011, 0.1234, 1.028), (-1.192e-08, 0.3838, 0.7988), (-0.6011, -0.3976, 1.487), (-1.192e-08, -0.658, 1.716), (0.6011, -0.3976, 1.487), (0.6011, 0.1234, 1.028), (-0.4116, 2.211, 2.859), (-8.251e-08, 2.267, 2.628), (-0.4116, 2.101, 3.321), (-8.251e-08, 2.046, 3.553), (0.4116, 2.101, 3.321), (0.4116, 2.211, 2.859), (1.073e-07, 5.409, 2.114), (1.073e-07, 5.409, 2.114), (1.073e-07, 5.409, 2.114), (1.073e-07, 5.409, 2.114), (1.073e-07, 5.409, 2.114), (1.073e-07, 5.409, 2.114), (-0.866, 0.6777, -2.373), (-1.192e-08, 1.031, -2.145), (-0.866, -0.02831, -2.829), (-1.192e-08, -0.3813, -3.056), (0.866, -0.02831, -2.829), (0.866, 0.6777, -2.373)], [], [(1, 0, 5, 4, 3, 2), (11, 7, 13, 17), (34, 35, 11, 10), (32, 33, 9, 8), (31, 30, 6, 7), (35, 31, 7, 11), (33, 34, 10, 9), (30, 32, 8, 6), (16, 17, 23, 22), (9, 10, 16, 15), (6, 8, 14, 12), (10, 11, 17, 16), (8, 9, 15, 14), (7, 6, 12, 13), (23, 19, 25, 29), (14, 15, 21, 20), (13, 12, 18, 19), (17, 13, 19, 23), (15, 16, 22, 21), (12, 14, 20, 18), (24, 26, 27, 28, 29, 25), (21, 22, 28, 27), (18, 20, 26, 24), (22, 23, 29, 28), (20, 21, 27, 26), (19, 18, 24, 25), (0, 1, 30, 31), (1, 2, 32, 30), (2, 3, 33, 32), (3, 4, 34, 33), (4, 5, 35, 34), (5, 0, 31, 35)])
_uv = me_circle_016.uv_layers.new(name='UVMap')
_uv.uv.foreach_set('vector', [0.0, 0.0, 0.0, 0.0, 0.0, 0.0, 0.0, 0.0, 0.0, 0.0, 0.0, 0.0, 0.0, 0.0, 0.0, 0.0, 0.0, 0.0, 0.0, 0.0, 0.0, 0.0, 0.0, 0.0, 0.0, 0.0, 0.0, 0.0, 0.0, 0.0, 0.0, 0.0, 0.0, 0.0, 0.0, 0.0, 0.0, 0.0, 0.0, 0.0, 0.0, 0.0, 0.0, 0.0, 0.0, 0.0, 0.0, 0.0, 0.0, 0.0, 0.0, 0.0, 0.0, 0.0, 0.0, 0.0, 0.0, 0.0, 0.0, 0.0, 0.0, 0.0, 0.0, 0.0, 0.0, 0.0, 0.0, 0.0, 0.0, 0.0, 0.0, 0.0, 0.0, 0.0, 0.0, 0.0, 0.0, 0.0, 0.0, 0.0, 0.0, 0.0, 0.0, 0.0, 0.0, 0.0, 0.0, 0.0, 0.0, 0.0, 0.0, 0.0, 0.0, 0.0, 0.0, 0.0, 0.0, 0.0, 0.0, 0.0, 0.0, 0.0, 0.0, 0.0, 0.0, 0.0, 0.0, 0.0, 0.0, 0.0, 0.0, 0.0, 0.0, 0.0, 0.0, 0.0, 0.0, 0.0, 0.0, 0.0, 0.0, 0.0, 0.0, 0.0, 0.0, 0.0, 0.0, 0.0, 0.0, 0.0, 0.0, 0.0, 0.0, 0.0, 0.0, 0.0, 0.0, 0.0, 0.0, 0.0, 0.0, 0.0, 0.0, 0.0, 0.0, 0.0, 0.0, 0.0, 0.0, 0.0, 0.0, 0.0, 0.0, 0.0, 0.0, 0.0, 0.0, 0.0, 0.0, 0.0, 0.0, 0.0, 0.0, 0.0, 0.0, 0.0, 0.0, 0.0, 0.0, 0.0, 0.0, 0.0, 0.0, 0.0, 0.0, 0.0, 0.0, 0.0, 0.0, 0.0, 0.0, 0.0, 0.0, 0.0, 0.0, 0.0, 0.0, 0.0, 0.0, 0.0, 0.0, 0.0, 0.0, 0.0, 0.0, 0.0, 0.0, 0.0, 0.0, 0.0, 0.0, 0.0, 0.0, 0.0, 0.0, 0.0, 0.0, 0.0, 0.0, 0.0, 0.0, 0.0, 0.0, 0.0, 0.0, 0.0, 0.0, 0.0, 0.0, 0.0, 0.0, 0.0, 0.0, 0.0, 0.0, 0.0, 0.0, 0.0, 0.0, 0.0, 0.0, 0.0, 0.0, 0.0, 0.0, 0.0, 0.0, 0.0, 0.0, 0.0, 0.0, 0.0, 0.0, 0.0, 0.0, 0.0, 0.0, 0.0, 0.0, 0.0, 0.0, 0.0, 0.0, 0.0, 0.0, 0.0, 0.0, 0.0, 0.0, 0.0, 0.0, 0.0, 0.0, 0.0])
me_circle_016.materials.append(mat_material_002)
me_circle_016.update()
me_circle_017 = bpy.data.meshes.new('Circle.017')
me_circle_017.from_pydata([(-0.07384, 0.9864, -2.753), (-0.5574, 0.7893, -2.88), (-0.5574, 0.4307, -3.112), (-0.07384, 0.2336, -3.239), (0.4098, 0.4307, -3.112), (0.4098, 0.7893, -2.88), (-0.7726, 0.2275, -0.5173), (-1.192e-08, 0.6598, -0.6274), (-0.7726, -0.637, -0.2972), (-1.192e-08, -1.069, -0.1872), (0.7726, -0.637, -0.2972), (0.7726, 0.2275, -0.5173), (-0.6011, 0.1234, 1.028), (-1.192e-08, 0.3838, 0.7988), (-0.6011, -0.3976, 1.487), (-1.192e-08, -0.658, 1.716), (0.6011, -0.3976, 1.487), (0.6011, 0.1234, 1.028), (-0.4116, 2.211, 2.859), (-8.251e-08, 2.267, 2.628), (-0.4116, 2.101, 3.321), (-8.251e-08, 2.046, 3.553), (0.4116, 2.101, 3.321), (0.4116, 2.211, 2.859), (1.073e-07, 5.409, 2.114), (1.073e-07, 5.409, 2.114), (1.073e-07, 5.409, 2.114), (1.073e-07, 5.409, 2.114), (1.073e-07, 5.409, 2.114), (1.073e-07, 5.409, 2.114), (-0.866, 0.6777, -2.373), (-1.192e-08, 1.031, -2.145), (-0.866, -0.02831, -2.829), (-1.192e-08, -0.3813, -3.056), (0.866, -0.02831, -2.829), (0.866, 0.6777, -2.373)], [], [(1, 0, 5, 4, 3, 2), (11, 7, 13, 17), (34, 35, 11, 10), (32, 33, 9, 8), (31, 30, 6, 7), (35, 31, 7, 11), (33, 34, 10, 9), (30, 32, 8, 6), (16, 17, 23, 22), (9, 10, 16, 15), (6, 8, 14, 12), (10, 11, 17, 16), (8, 9, 15, 14), (7, 6, 12, 13), (23, 19, 25, 29), (14, 15, 21, 20), (13, 12, 18, 19), (17, 13, 19, 23), (15, 16, 22, 21), (12, 14, 20, 18), (24, 26, 27, 28, 29, 25), (21, 22, 28, 27), (18, 20, 26, 24), (22, 23, 29, 28), (20, 21, 27, 26), (19, 18, 24, 25), (0, 1, 30, 31), (1, 2, 32, 30), (2, 3, 33, 32), (3, 4, 34, 33), (4, 5, 35, 34), (5, 0, 31, 35)])
_uv = me_circle_017.uv_layers.new(name='UVMap')
_uv.uv.foreach_set('vector', [0.0, 0.0, 0.0, 0.0, 0.0, 0.0, 0.0, 0.0, 0.0, 0.0, 0.0, 0.0, 0.0, 0.0, 0.0, 0.0, 0.0, 0.0, 0.0, 0.0, 0.0, 0.0, 0.0, 0.0, 0.0, 0.0, 0.0, 0.0, 0.0, 0.0, 0.0, 0.0, 0.0, 0.0, 0.0, 0.0, 0.0, 0.0, 0.0, 0.0, 0.0, 0.0, 0.0, 0.0, 0.0, 0.0, 0.0, 0.0, 0.0, 0.0, 0.0, 0.0, 0.0, 0.0, 0.0, 0.0, 0.0, 0.0, 0.0, 0.0, 0.0, 0.0, 0.0, 0.0, 0.0, 0.0, 0.0, 0.0, 0.0, 0.0, 0.0, 0.0, 0.0, 0.0, 0.0, 0.0, 0.0, 0.0, 0.0, 0.0, 0.0, 0.0, 0.0, 0.0, 0.0, 0.0, 0.0, 0.0, 0.0, 0.0, 0.0, 0.0, 0.0, 0.0, 0.0, 0.0, 0.0, 0.0, 0.0, 0.0, 0.0, 0.0, 0.0, 0.0, 0.0, 0.0, 0.0, 0.0, 0.0, 0.0, 0.0, 0.0, 0.0, 0.0, 0.0, 0.0, 0.0, 0.0, 0.0, 0.0, 0.0, 0.0, 0.0, 0.0, 0.0, 0.0, 0.0, 0.0, 0.0, 0.0, 0.0, 0.0, 0.0, 0.0, 0.0, 0.0, 0.0, 0.0, 0.0, 0.0, 0.0, 0.0, 0.0, 0.0, 0.0, 0.0, 0.0, 0.0, 0.0, 0.0, 0.0, 0.0, 0.0, 0.0, 0.0, 0.0, 0.0, 0.0, 0.0, 0.0, 0.0, 0.0, 0.0, 0.0, 0.0, 0.0, 0.0, 0.0, 0.0, 0.0, 0.0, 0.0, 0.0, 0.0, 0.0, 0.0, 0.0, 0.0, 0.0, 0.0, 0.0, 0.0, 0.0, 0.0, 0.0, 0.0, 0.0, 0.0, 0.0, 0.0, 0.0, 0.0, 0.0, 0.0, 0.0, 0.0, 0.0, 0.0, 0.0, 0.0, 0.0, 0.0, 0.0, 0.0, 0.0, 0.0, 0.0, 0.0, 0.0, 0.0, 0.0, 0.0, 0.0, 0.0, 0.0, 0.0, 0.0, 0.0, 0.0, 0.0, 0.0, 0.0, 0.0, 0.0, 0.0, 0.0, 0.0, 0.0, 0.0, 0.0, 0.0, 0.0, 0.0, 0.0, 0.0, 0.0, 0.0, 0.0, 0.0, 0.0, 0.0, 0.0, 0.0, 0.0, 0.0, 0.0, 0.0, 0.0, 0.0, 0.0, 0.0, 0.0, 0.0, 0.0, 0.0, 0.0, 0.0, 0.0, 0.0, 0.0, 0.0, 0.0, 0.0, 0.0])
me_circle_017.materials.append(mat_material_002)
me_circle_017.update()
me_circle_018 = bpy.data.meshes.new('Circle.018')
me_circle_018.from_pydata([(-0.07384, 0.9864, -2.753), (-0.5574, 0.7893, -2.88), (-0.5574, 0.4307, -3.112), (-0.07384, 0.2336, -3.239), (0.4098, 0.4307, -3.112), (0.4098, 0.7893, -2.88), (-0.7726, 0.2275, -0.5173), (-1.192e-08, 0.6598, -0.6274), (-0.7726, -0.637, -0.2972), (-1.192e-08, -1.069, -0.1872), (0.7726, -0.637, -0.2972), (0.7726, 0.2275, -0.5173), (-0.6011, 0.1234, 1.028), (-1.192e-08, 0.3838, 0.7988), (-0.6011, -0.3976, 1.487), (-1.192e-08, -0.658, 1.716), (0.6011, -0.3976, 1.487), (0.6011, 0.1234, 1.028), (-0.4116, 2.211, 2.859), (-8.251e-08, 2.267, 2.628), (-0.4116, 2.101, 3.321), (-8.251e-08, 2.046, 3.553), (0.4116, 2.101, 3.321), (0.4116, 2.211, 2.859), (1.073e-07, 5.409, 2.114), (1.073e-07, 5.409, 2.114), (1.073e-07, 5.409, 2.114), (1.073e-07, 5.409, 2.114), (1.073e-07, 5.409, 2.114), (1.073e-07, 5.409, 2.114), (-0.866, 0.6777, -2.373), (-1.192e-08, 1.031, -2.145), (-0.866, -0.02831, -2.829), (-1.192e-08, -0.3813, -3.056), (0.866, -0.02831, -2.829), (0.866, 0.6777, -2.373)], [], [(1, 0, 5, 4, 3, 2), (11, 7, 13, 17), (34, 35, 11, 10), (32, 33, 9, 8), (31, 30, 6, 7), (35, 31, 7, 11), (33, 34, 10, 9), (30, 32, 8, 6), (16, 17, 23, 22), (9, 10, 16, 15), (6, 8, 14, 12), (10, 11, 17, 16), (8, 9, 15, 14), (7, 6, 12, 13), (23, 19, 25, 29), (14, 15, 21, 20), (13, 12, 18, 19), (17, 13, 19, 23), (15, 16, 22, 21), (12, 14, 20, 18), (24, 26, 27, 28, 29, 25), (21, 22, 28, 27), (18, 20, 26, 24), (22, 23, 29, 28), (20, 21, 27, 26), (19, 18, 24, 25), (0, 1, 30, 31), (1, 2, 32, 30), (2, 3, 33, 32), (3, 4, 34, 33), (4, 5, 35, 34), (5, 0, 31, 35)])
_uv = me_circle_018.uv_layers.new(name='UVMap')
_uv.uv.foreach_set('vector', [0.0, 0.0, 0.0, 0.0, 0.0, 0.0, 0.0, 0.0, 0.0, 0.0, 0.0, 0.0, 0.0, 0.0, 0.0, 0.0, 0.0, 0.0, 0.0, 0.0, 0.0, 0.0, 0.0, 0.0, 0.0, 0.0, 0.0, 0.0, 0.0, 0.0, 0.0, 0.0, 0.0, 0.0, 0.0, 0.0, 0.0, 0.0, 0.0, 0.0, 0.0, 0.0, 0.0, 0.0, 0.0, 0.0, 0.0, 0.0, 0.0, 0.0, 0.0, 0.0, 0.0, 0.0, 0.0, 0.0, 0.0, 0.0, 0.0, 0.0, 0.0, 0.0, 0.0, 0.0, 0.0, 0.0, 0.0, 0.0, 0.0, 0.0, 0.0, 0.0, 0.0, 0.0, 0.0, 0.0, 0.0, 0.0, 0.0, 0.0, 0.0, 0.0, 0.0, 0.0, 0.0, 0.0, 0.0, 0.0, 0.0, 0.0, 0.0, 0.0, 0.0, 0.0, 0.0, 0.0, 0.0, 0.0, 0.0, 0.0, 0.0, 0.0, 0.0, 0.0, 0.0, 0.0, 0.0, 0.0, 0.0, 0.0, 0.0, 0.0, 0.0, 0.0, 0.0, 0.0, 0.0, 0.0, 0.0, 0.0, 0.0, 0.0, 0.0, 0.0, 0.0, 0.0, 0.0, 0.0, 0.0, 0.0, 0.0, 0.0, 0.0, 0.0, 0.0, 0.0, 0.0, 0.0, 0.0, 0.0, 0.0, 0.0, 0.0, 0.0, 0.0, 0.0, 0.0, 0.0, 0.0, 0.0, 0.0, 0.0, 0.0, 0.0, 0.0, 0.0, 0.0, 0.0, 0.0, 0.0, 0.0, 0.0, 0.0, 0.0, 0.0, 0.0, 0.0, 0.0, 0.0, 0.0, 0.0, 0.0, 0.0, 0.0, 0.0, 0.0, 0.0, 0.0, 0.0, 0.0, 0.0, 0.0, 0.0, 0.0, 0.0, 0.0, 0.0, 0.0, 0.0, 0.0, 0.0, 0.0, 0.0, 0.0, 0.0, 0.0, 0.0, 0.0, 0.0, 0.0, 0.0, 0.0, 0.0, 0.0, 0.0, 0.0, 0.0, 0.0, 0.0, 0.0, 0.0, 0.0, 0.0, 0.0, 0.0, 0.0, 0.0, 0.0, 0.0, 0.0, 0.0, 0.0, 0.0, 0.0, 0.0, 0.0, 0.0, 0.0, 0.0, 0.0, 0.0, 0.0, 0.0, 0.0, 0.0, 0.0, 0.0, 0.0, 0.0, 0.0, 0.0, 0.0, 0.0, 0.0, 0.0, 0.0, 0.0, 0.0, 0.0, 0.0, 0.0, 0.0, 0.0, 0.0, 0.0, 0.0, 0.0, 0.0, 0.0, 0.0, 0.0, 0.0, 0.0, 0.0])
me_circle_018.materials.append(mat_material_002)
me_circle_018.update()
me_circle_019 = bpy.data.meshes.new('Circle.019')
me_circle_019.from_pydata([(-0.07384, 0.9864, -2.753), (-0.5574, 0.7893, -2.88), (-0.5574, 0.4307, -3.112), (-0.07384, 0.2336, -3.239), (0.4098, 0.4307, -3.112), (0.4098, 0.7893, -2.88), (-0.7726, 0.2275, -0.5173), (-1.192e-08, 0.6598, -0.6274), (-0.7726, -0.637, -0.2972), (-1.192e-08, -1.069, -0.1872), (0.7726, -0.637, -0.2972), (0.7726, 0.2275, -0.5173), (-0.6011, 0.1234, 1.028), (-1.192e-08, 0.3838, 0.7988), (-0.6011, -0.3976, 1.487), (-1.192e-08, -0.658, 1.716), (0.6011, -0.3976, 1.487), (0.6011, 0.1234, 1.028), (-0.4116, 2.211, 2.859), (-8.251e-08, 2.267, 2.628), (-0.4116, 2.101, 3.321), (-8.251e-08, 2.046, 3.553), (0.4116, 2.101, 3.321), (0.4116, 2.211, 2.859), (1.073e-07, 5.409, 2.114), (1.073e-07, 5.409, 2.114), (1.073e-07, 5.409, 2.114), (1.073e-07, 5.409, 2.114), (1.073e-07, 5.409, 2.114), (1.073e-07, 5.409, 2.114), (-0.866, 0.6777, -2.373), (-1.192e-08, 1.031, -2.145), (-0.866, -0.02831, -2.829), (-1.192e-08, -0.3813, -3.056), (0.866, -0.02831, -2.829), (0.866, 0.6777, -2.373)], [], [(1, 0, 5, 4, 3, 2), (11, 7, 13, 17), (34, 35, 11, 10), (32, 33, 9, 8), (31, 30, 6, 7), (35, 31, 7, 11), (33, 34, 10, 9), (30, 32, 8, 6), (16, 17, 23, 22), (9, 10, 16, 15), (6, 8, 14, 12), (10, 11, 17, 16), (8, 9, 15, 14), (7, 6, 12, 13), (23, 19, 25, 29), (14, 15, 21, 20), (13, 12, 18, 19), (17, 13, 19, 23), (15, 16, 22, 21), (12, 14, 20, 18), (24, 26, 27, 28, 29, 25), (21, 22, 28, 27), (18, 20, 26, 24), (22, 23, 29, 28), (20, 21, 27, 26), (19, 18, 24, 25), (0, 1, 30, 31), (1, 2, 32, 30), (2, 3, 33, 32), (3, 4, 34, 33), (4, 5, 35, 34), (5, 0, 31, 35)])
_uv = me_circle_019.uv_layers.new(name='UVMap')
_uv.uv.foreach_set('vector', [0.0, 0.0, 0.0, 0.0, 0.0, 0.0, 0.0, 0.0, 0.0, 0.0, 0.0, 0.0, 0.0, 0.0, 0.0, 0.0, 0.0, 0.0, 0.0, 0.0, 0.0, 0.0, 0.0, 0.0, 0.0, 0.0, 0.0, 0.0, 0.0, 0.0, 0.0, 0.0, 0.0, 0.0, 0.0, 0.0, 0.0, 0.0, 0.0, 0.0, 0.0, 0.0, 0.0, 0.0, 0.0, 0.0, 0.0, 0.0, 0.0, 0.0, 0.0, 0.0, 0.0, 0.0, 0.0, 0.0, 0.0, 0.0, 0.0, 0.0, 0.0, 0.0, 0.0, 0.0, 0.0, 0.0, 0.0, 0.0, 0.0, 0.0, 0.0, 0.0, 0.0, 0.0, 0.0, 0.0, 0.0, 0.0, 0.0, 0.0, 0.0, 0.0, 0.0, 0.0, 0.0, 0.0, 0.0, 0.0, 0.0, 0.0, 0.0, 0.0, 0.0, 0.0, 0.0, 0.0, 0.0, 0.0, 0.0, 0.0, 0.0, 0.0, 0.0, 0.0, 0.0, 0.0, 0.0, 0.0, 0.0, 0.0, 0.0, 0.0, 0.0, 0.0, 0.0, 0.0, 0.0, 0.0, 0.0, 0.0, 0.0, 0.0, 0.0, 0.0, 0.0, 0.0, 0.0, 0.0, 0.0, 0.0, 0.0, 0.0, 0.0, 0.0, 0.0, 0.0, 0.0, 0.0, 0.0, 0.0, 0.0, 0.0, 0.0, 0.0, 0.0, 0.0, 0.0, 0.0, 0.0, 0.0, 0.0, 0.0, 0.0, 0.0, 0.0, 0.0, 0.0, 0.0, 0.0, 0.0, 0.0, 0.0, 0.0, 0.0, 0.0, 0.0, 0.0, 0.0, 0.0, 0.0, 0.0, 0.0, 0.0, 0.0, 0.0, 0.0, 0.0, 0.0, 0.0, 0.0, 0.0, 0.0, 0.0, 0.0, 0.0, 0.0, 0.0, 0.0, 0.0, 0.0, 0.0, 0.0, 0.0, 0.0, 0.0, 0.0, 0.0, 0.0, 0.0, 0.0, 0.0, 0.0, 0.0, 0.0, 0.0, 0.0, 0.0, 0.0, 0.0, 0.0, 0.0, 0.0, 0.0, 0.0, 0.0, 0.0, 0.0, 0.0, 0.0, 0.0, 0.0, 0.0, 0.0, 0.0, 0.0, 0.0, 0.0, 0.0, 0.0, 0.0, 0.0, 0.0, 0.0, 0.0, 0.0, 0.0, 0.0, 0.0, 0.0, 0.0, 0.0, 0.0, 0.0, 0.0, 0.0, 0.0, 0.0, 0.0, 0.0, 0.0, 0.0, 0.0, 0.0, 0.0, 0.0, 0.0, 0.0, 0.0, 0.0, 0.0, 0.0, 0.0, 0.0, 0.0])
me_circle_019.materials.append(mat_material_002)
me_circle_019.update()
me_circle_020 = bpy.data.meshes.new('Circle.020')
me_circle_020.from_pydata([(-0.07384, 0.9864, -2.753), (-0.5574, 0.7893, -2.88), (-0.5574, 0.4307, -3.112), (-0.07384, 0.2336, -3.239), (0.4098, 0.4307, -3.112), (0.4098, 0.7893, -2.88), (-0.7726, 0.2275, -0.5173), (-1.192e-08, 0.6598, -0.6274), (-0.7726, -0.637, -0.2972), (-1.192e-08, -1.069, -0.1872), (0.7726, -0.637, -0.2972), (0.7726, 0.2275, -0.5173), (-0.6011, 0.1234, 1.028), (-1.192e-08, 0.3838, 0.7988), (-0.6011, -0.3976, 1.487), (-1.192e-08, -0.658, 1.716), (0.6011, -0.3976, 1.487), (0.6011, 0.1234, 1.028), (-0.4116, 2.211, 2.859), (-8.251e-08, 2.267, 2.628), (-0.4116, 2.101, 3.321), (-8.251e-08, 2.046, 3.553), (0.4116, 2.101, 3.321), (0.4116, 2.211, 2.859), (1.073e-07, 5.409, 2.114), (1.073e-07, 5.409, 2.114), (1.073e-07, 5.409, 2.114), (1.073e-07, 5.409, 2.114), (1.073e-07, 5.409, 2.114), (1.073e-07, 5.409, 2.114), (-0.866, 0.6777, -2.373), (-1.192e-08, 1.031, -2.145), (-0.866, -0.02831, -2.829), (-1.192e-08, -0.3813, -3.056), (0.866, -0.02831, -2.829), (0.866, 0.6777, -2.373)], [], [(1, 0, 5, 4, 3, 2), (11, 7, 13, 17), (34, 35, 11, 10), (32, 33, 9, 8), (31, 30, 6, 7), (35, 31, 7, 11), (33, 34, 10, 9), (30, 32, 8, 6), (16, 17, 23, 22), (9, 10, 16, 15), (6, 8, 14, 12), (10, 11, 17, 16), (8, 9, 15, 14), (7, 6, 12, 13), (23, 19, 25, 29), (14, 15, 21, 20), (13, 12, 18, 19), (17, 13, 19, 23), (15, 16, 22, 21), (12, 14, 20, 18), (24, 26, 27, 28, 29, 25), (21, 22, 28, 27), (18, 20, 26, 24), (22, 23, 29, 28), (20, 21, 27, 26), (19, 18, 24, 25), (0, 1, 30, 31), (1, 2, 32, 30), (2, 3, 33, 32), (3, 4, 34, 33), (4, 5, 35, 34), (5, 0, 31, 35)])
_uv = me_circle_020.uv_layers.new(name='UVMap')
_uv.uv.foreach_set('vector', [0.0, 0.0, 0.0, 0.0, 0.0, 0.0, 0.0, 0.0, 0.0, 0.0, 0.0, 0.0, 0.0, 0.0, 0.0, 0.0, 0.0, 0.0, 0.0, 0.0, 0.0, 0.0, 0.0, 0.0, 0.0, 0.0, 0.0, 0.0, 0.0, 0.0, 0.0, 0.0, 0.0, 0.0, 0.0, 0.0, 0.0, 0.0, 0.0, 0.0, 0.0, 0.0, 0.0, 0.0, 0.0, 0.0, 0.0, 0.0, 0.0, 0.0, 0.0, 0.0, 0.0, 0.0, 0.0, 0.0, 0.0, 0.0, 0.0, 0.0, 0.0, 0.0, 0.0, 0.0, 0.0, 0.0, 0.0, 0.0, 0.0, 0.0, 0.0, 0.0, 0.0, 0.0, 0.0, 0.0, 0.0, 0.0, 0.0, 0.0, 0.0, 0.0, 0.0, 0.0, 0.0, 0.0, 0.0, 0.0, 0.0, 0.0, 0.0, 0.0, 0.0, 0.0, 0.0, 0.0, 0.0, 0.0, 0.0, 0.0, 0.0, 0.0, 0.0, 0.0, 0.0, 0.0, 0.0, 0.0, 0.0, 0.0, 0.0, 0.0, 0.0, 0.0, 0.0, 0.0, 0.0, 0.0, 0.0, 0.0, 0.0, 0.0, 0.0, 0.0, 0.0, 0.0, 0.0, 0.0, 0.0, 0.0, 0.0, 0.0, 0.0, 0.0, 0.0, 0.0, 0.0, 0.0, 0.0, 0.0, 0.0, 0.0, 0.0, 0.0, 0.0, 0.0, 0.0, 0.0, 0.0, 0.0, 0.0, 0.0, 0.0, 0.0, 0.0, 0.0, 0.0, 0.0, 0.0, 0.0, 0.0, 0.0, 0.0, 0.0, 0.0, 0.0, 0.0, 0.0, 0.0, 0.0, 0.0, 0.0, 0.0, 0.0, 0.0, 0.0, 0.0, 0.0, 0.0, 0.0, 0.0, 0.0, 0.0, 0.0, 0.0, 0.0, 0.0, 0.0, 0.0, 0.0, 0.0, 0.0, 0.0, 0.0, 0.0, 0.0, 0.0, 0.0, 0.0, 0.0, 0.0, 0.0, 0.0, 0.0, 0.0, 0.0, 0.0, 0.0, 0.0, 0.0, 0.0, 0.0, 0.0, 0.0, 0.0, 0.0, 0.0, 0.0, 0.0, 0.0, 0.0, 0.0, 0.0, 0.0, 0.0, 0.0, 0.0, 0.0, 0.0, 0.0, 0.0, 0.0, 0.0, 0.0, 0.0, 0.0, 0.0, 0.0, 0.0, 0.0, 0.0, 0.0, 0.0, 0.0, 0.0, 0.0, 0.0, 0.0, 0.0, 0.0, 0.0, 0.0, 0.0, 0.0, 0.0, 0.0, 0.0, 0.0, 0.0, 0.0, 0.0, 0.0, 0.0, 0.0])
me_circle_020.materials.append(mat_material_002)
me_circle_020.update()
me_circle_021 = bpy.data.meshes.new('Circle.021')
me_circle_021.from_pydata([(-0.07384, 0.9864, -2.753), (-0.5574, 0.7893, -2.88), (-0.5574, 0.4307, -3.112), (-0.07384, 0.2336, -3.239), (0.4098, 0.4307, -3.112), (0.4098, 0.7893, -2.88), (-0.7726, 0.2275, -0.5173), (-1.192e-08, 0.6598, -0.6274), (-0.7726, -0.637, -0.2972), (-1.192e-08, -1.069, -0.1872), (0.7726, -0.637, -0.2972), (0.7726, 0.2275, -0.5173), (-0.6011, 0.1234, 1.028), (-1.192e-08, 0.3838, 0.7988), (-0.6011, -0.3976, 1.487), (-1.192e-08, -0.658, 1.716), (0.6011, -0.3976, 1.487), (0.6011, 0.1234, 1.028), (-0.4116, 2.211, 2.859), (-8.251e-08, 2.267, 2.628), (-0.4116, 2.101, 3.321), (-8.251e-08, 2.046, 3.553), (0.4116, 2.101, 3.321), (0.4116, 2.211, 2.859), (1.073e-07, 5.409, 2.114), (1.073e-07, 5.409, 2.114), (1.073e-07, 5.409, 2.114), (1.073e-07, 5.409, 2.114), (1.073e-07, 5.409, 2.114), (1.073e-07, 5.409, 2.114), (-0.866, 0.6777, -2.373), (-1.192e-08, 1.031, -2.145), (-0.866, -0.02831, -2.829), (-1.192e-08, -0.3813, -3.056), (0.866, -0.02831, -2.829), (0.866, 0.6777, -2.373)], [], [(1, 0, 5, 4, 3, 2), (11, 7, 13, 17), (34, 35, 11, 10), (32, 33, 9, 8), (31, 30, 6, 7), (35, 31, 7, 11), (33, 34, 10, 9), (30, 32, 8, 6), (16, 17, 23, 22), (9, 10, 16, 15), (6, 8, 14, 12), (10, 11, 17, 16), (8, 9, 15, 14), (7, 6, 12, 13), (23, 19, 25, 29), (14, 15, 21, 20), (13, 12, 18, 19), (17, 13, 19, 23), (15, 16, 22, 21), (12, 14, 20, 18), (24, 26, 27, 28, 29, 25), (21, 22, 28, 27), (18, 20, 26, 24), (22, 23, 29, 28), (20, 21, 27, 26), (19, 18, 24, 25), (0, 1, 30, 31), (1, 2, 32, 30), (2, 3, 33, 32), (3, 4, 34, 33), (4, 5, 35, 34), (5, 0, 31, 35)])
_uv = me_circle_021.uv_layers.new(name='UVMap')
_uv.uv.foreach_set('vector', [0.0, 0.0, 0.0, 0.0, 0.0, 0.0, 0.0, 0.0, 0.0, 0.0, 0.0, 0.0, 0.0, 0.0, 0.0, 0.0, 0.0, 0.0, 0.0, 0.0, 0.0, 0.0, 0.0, 0.0, 0.0, 0.0, 0.0, 0.0, 0.0, 0.0, 0.0, 0.0, 0.0, 0.0, 0.0, 0.0, 0.0, 0.0, 0.0, 0.0, 0.0, 0.0, 0.0, 0.0, 0.0, 0.0, 0.0, 0.0, 0.0, 0.0, 0.0, 0.0, 0.0, 0.0, 0.0, 0.0, 0.0, 0.0, 0.0, 0.0, 0.0, 0.0, 0.0, 0.0, 0.0, 0.0, 0.0, 0.0, 0.0, 0.0, 0.0, 0.0, 0.0, 0.0, 0.0, 0.0, 0.0, 0.0, 0.0, 0.0, 0.0, 0.0, 0.0, 0.0, 0.0, 0.0, 0.0, 0.0, 0.0, 0.0, 0.0, 0.0, 0.0, 0.0, 0.0, 0.0, 0.0, 0.0, 0.0, 0.0, 0.0, 0.0, 0.0, 0.0, 0.0, 0.0, 0.0, 0.0, 0.0, 0.0, 0.0, 0.0, 0.0, 0.0, 0.0, 0.0, 0.0, 0.0, 0.0, 0.0, 0.0, 0.0, 0.0, 0.0, 0.0, 0.0, 0.0, 0.0, 0.0, 0.0, 0.0, 0.0, 0.0, 0.0, 0.0, 0.0, 0.0, 0.0, 0.0, 0.0, 0.0, 0.0, 0.0, 0.0, 0.0, 0.0, 0.0, 0.0, 0.0, 0.0, 0.0, 0.0, 0.0, 0.0, 0.0, 0.0, 0.0, 0.0, 0.0, 0.0, 0.0, 0.0, 0.0, 0.0, 0.0, 0.0, 0.0, 0.0, 0.0, 0.0, 0.0, 0.0, 0.0, 0.0, 0.0, 0.0, 0.0, 0.0, 0.0, 0.0, 0.0, 0.0, 0.0, 0.0, 0.0, 0.0, 0.0, 0.0, 0.0, 0.0, 0.0, 0.0, 0.0, 0.0, 0.0, 0.0, 0.0, 0.0, 0.0, 0.0, 0.0, 0.0, 0.0, 0.0, 0.0, 0.0, 0.0, 0.0, 0.0, 0.0, 0.0, 0.0, 0.0, 0.0, 0.0, 0.0, 0.0, 0.0, 0.0, 0.0, 0.0, 0.0, 0.0, 0.0, 0.0, 0.0, 0.0, 0.0, 0.0, 0.0, 0.0, 0.0, 0.0, 0.0, 0.0, 0.0, 0.0, 0.0, 0.0, 0.0, 0.0, 0.0, 0.0, 0.0, 0.0, 0.0, 0.0, 0.0, 0.0, 0.0, 0.0, 0.0, 0.0, 0.0, 0.0, 0.0, 0.0, 0.0, 0.0, 0.0, 0.0, 0.0, 0.0, 0.0])
me_circle_021.materials.append(mat_material_002)
me_circle_021.update()
me_circle_022 = bpy.data.meshes.new('Circle.022')
me_circle_022.from_pydata([(-0.07384, 0.9864, -2.753), (-0.5574, 0.7893, -2.88), (-0.5574, 0.4307, -3.112), (-0.07384, 0.2336, -3.239), (0.4098, 0.4307, -3.112), (0.4098, 0.7893, -2.88), (-0.7726, 0.2275, -0.5173), (-1.192e-08, 0.6598, -0.6274), (-0.7726, -0.637, -0.2972), (-1.192e-08, -1.069, -0.1872), (0.7726, -0.637, -0.2972), (0.7726, 0.2275, -0.5173), (-0.6011, 0.1234, 1.028), (-1.192e-08, 0.3838, 0.7988), (-0.6011, -0.3976, 1.487), (-1.192e-08, -0.658, 1.716), (0.6011, -0.3976, 1.487), (0.6011, 0.1234, 1.028), (-0.4116, 2.211, 2.859), (-8.251e-08, 2.267, 2.628), (-0.4116, 2.101, 3.321), (-8.251e-08, 2.046, 3.553), (0.4116, 2.101, 3.321), (0.4116, 2.211, 2.859), (1.073e-07, 5.409, 2.114), (1.073e-07, 5.409, 2.114), (1.073e-07, 5.409, 2.114), (1.073e-07, 5.409, 2.114), (1.073e-07, 5.409, 2.114), (1.073e-07, 5.409, 2.114), (-0.866, 0.6777, -2.373), (-1.192e-08, 1.031, -2.145), (-0.866, -0.02831, -2.829), (-1.192e-08, -0.3813, -3.056), (0.866, -0.02831, -2.829), (0.866, 0.6777, -2.373)], [], [(1, 0, 5, 4, 3, 2), (11, 7, 13, 17), (34, 35, 11, 10), (32, 33, 9, 8), (31, 30, 6, 7), (35, 31, 7, 11), (33, 34, 10, 9), (30, 32, 8, 6), (16, 17, 23, 22), (9, 10, 16, 15), (6, 8, 14, 12), (10, 11, 17, 16), (8, 9, 15, 14), (7, 6, 12, 13), (23, 19, 25, 29), (14, 15, 21, 20), (13, 12, 18, 19), (17, 13, 19, 23), (15, 16, 22, 21), (12, 14, 20, 18), (24, 26, 27, 28, 29, 25), (21, 22, 28, 27), (18, 20, 26, 24), (22, 23, 29, 28), (20, 21, 27, 26), (19, 18, 24, 25), (0, 1, 30, 31), (1, 2, 32, 30), (2, 3, 33, 32), (3, 4, 34, 33), (4, 5, 35, 34), (5, 0, 31, 35)])
_uv = me_circle_022.uv_layers.new(name='UVMap')
_uv.uv.foreach_set('vector', [0.0, 0.0, 0.0, 0.0, 0.0, 0.0, 0.0, 0.0, 0.0, 0.0, 0.0, 0.0, 0.0, 0.0, 0.0, 0.0, 0.0, 0.0, 0.0, 0.0, 0.0, 0.0, 0.0, 0.0, 0.0, 0.0, 0.0, 0.0, 0.0, 0.0, 0.0, 0.0, 0.0, 0.0, 0.0, 0.0, 0.0, 0.0, 0.0, 0.0, 0.0, 0.0, 0.0, 0.0, 0.0, 0.0, 0.0, 0.0, 0.0, 0.0, 0.0, 0.0, 0.0, 0.0, 0.0, 0.0, 0.0, 0.0, 0.0, 0.0, 0.0, 0.0, 0.0, 0.0, 0.0, 0.0, 0.0, 0.0, 0.0, 0.0, 0.0, 0.0, 0.0, 0.0, 0.0, 0.0, 0.0, 0.0, 0.0, 0.0, 0.0, 0.0, 0.0, 0.0, 0.0, 0.0, 0.0, 0.0, 0.0, 0.0, 0.0, 0.0, 0.0, 0.0, 0.0, 0.0, 0.0, 0.0, 0.0, 0.0, 0.0, 0.0, 0.0, 0.0, 0.0, 0.0, 0.0, 0.0, 0.0, 0.0, 0.0, 0.0, 0.0, 0.0, 0.0, 0.0, 0.0, 0.0, 0.0, 0.0, 0.0, 0.0, 0.0, 0.0, 0.0, 0.0, 0.0, 0.0, 0.0, 0.0, 0.0, 0.0, 0.0, 0.0, 0.0, 0.0, 0.0, 0.0, 0.0, 0.0, 0.0, 0.0, 0.0, 0.0, 0.0, 0.0, 0.0, 0.0, 0.0, 0.0, 0.0, 0.0, 0.0, 0.0, 0.0, 0.0, 0.0, 0.0, 0.0, 0.0, 0.0, 0.0, 0.0, 0.0, 0.0, 0.0, 0.0, 0.0, 0.0, 0.0, 0.0, 0.0, 0.0, 0.0, 0.0, 0.0, 0.0, 0.0, 0.0, 0.0, 0.0, 0.0, 0.0, 0.0, 0.0, 0.0, 0.0, 0.0, 0.0, 0.0, 0.0, 0.0, 0.0, 0.0, 0.0, 0.0, 0.0, 0.0, 0.0, 0.0, 0.0, 0.0, 0.0, 0.0, 0.0, 0.0, 0.0, 0.0, 0.0, 0.0, 0.0, 0.0, 0.0, 0.0, 0.0, 0.0, 0.0, 0.0, 0.0, 0.0, 0.0, 0.0, 0.0, 0.0, 0.0, 0.0, 0.0, 0.0, 0.0, 0.0, 0.0, 0.0, 0.0, 0.0, 0.0, 0.0, 0.0, 0.0, 0.0, 0.0, 0.0, 0.0, 0.0, 0.0, 0.0, 0.0, 0.0, 0.0, 0.0, 0.0, 0.0, 0.0, 0.0, 0.0, 0.0, 0.0, 0.0, 0.0, 0.0, 0.0, 0.0, 0.0, 0.0, 0.0])
me_circle_022.materials.append(mat_material_002)
me_circle_022.update()

# ---- objects
ob_cylinder = bpy.data.objects.new('Cylinder', me_cylinder)
ob_circle = bpy.data.objects.new('Circle', me_circle_016)
ob_circle_001 = bpy.data.objects.new('Circle.001', me_circle_017)
ob_circle_002 = bpy.data.objects.new('Circle.002', me_circle_018)
ob_circle_003 = bpy.data.objects.new('Circle.003', me_circle_019)
ob_circle_004 = bpy.data.objects.new('Circle.004', me_circle_020)
ob_circle_005 = bpy.data.objects.new('Circle.005', me_circle_021)
ob_circle_006 = bpy.data.objects.new('Circle.006', me_circle_022)

# ---- transforms, parenting, visibility, modifiers, constraints
ob_cylinder.location = (0.0, 0.0, 0.0)
ob_cylinder.rotation_euler = (-11.0, 47.12, 1.571)
ob_circle.location = (4.962, -3.571, 0.9219)
ob_circle.rotation_euler = (0.9977, -0.5439, -1.299e-08)
ob_circle_001.location = (1.479, -3.571, -0.8121)
ob_circle_001.rotation_euler = (0.9977, -0.2397, 2.728e-08)
ob_circle_002.location = (-3.003, -3.571, -0.6064)
ob_circle_002.rotation_euler = (0.9977, 0.1721, 8.264e-08)
ob_circle_003.location = (-6.736, -3.571, 0.9072)
ob_circle_003.rotation_euler = (0.9977, 0.4044, 1.21e-07)
ob_circle_004.location = (-6.927, 3.57, 0.8779)
ob_circle_004.rotation_euler = (0.9977, -0.5439, 3.142)
ob_circle_005.location = (-2.974, 3.57, -0.6505)
ob_circle_005.rotation_euler = (0.9977, -0.4213, 3.142)
ob_circle_006.location = (4.844, 3.57, 0.5546)
ob_circle_006.rotation_euler = (0.9977, 0.6104, 3.142)

# ---- collection membership
col_collection.objects.link(ob_cylinder)
col_collection.objects.link(ob_circle)
col_collection.objects.link(ob_circle_001)
col_collection.objects.link(ob_circle_002)
col_collection.objects.link(ob_circle_003)
col_collection.objects.link(ob_circle_004)
col_collection.objects.link(ob_circle_005)
col_collection.objects.link(ob_circle_006)

# ---- scene / render settings (as saved in the file)
scene.frame_start = 1; scene.frame_end = 250; scene.frame_set(1)
scene.render.engine = 'BLENDER_EEVEE_NEXT'
bpy.context.view_layer.update()

# ---- added for rendering (the .blend has no active camera and no usable light): camera, sun
cam_auto = bpy.data.cameras.new('AutoCamera')
cam_auto.lens = 50.0
cam_auto.sensor_width = 36.0
cam_auto.clip_end = 1000.0
ob_auto_camera = bpy.data.objects.new('AutoCamera', cam_auto)
scene.collection.objects.link(ob_auto_camera)
ob_auto_camera.location = (21.2985, -26.7376, 19.6252)
ob_auto_camera.rotation_euler = (1.09748, -7.21219e-08, 0.694738)
scene.camera = ob_auto_camera
light_auto_sun = bpy.data.lights.new('AutoSun', 'SUN')
light_auto_sun.energy = 3.0
light_auto_sun.angle = 0.0523599
ob_auto_sun = bpy.data.objects.new('AutoSun', light_auto_sun)
scene.collection.objects.link(ob_auto_sun)
ob_auto_sun.rotation_euler = (0.872665, 0.174533, 0.523599)
bpy.context.view_layer.update()
